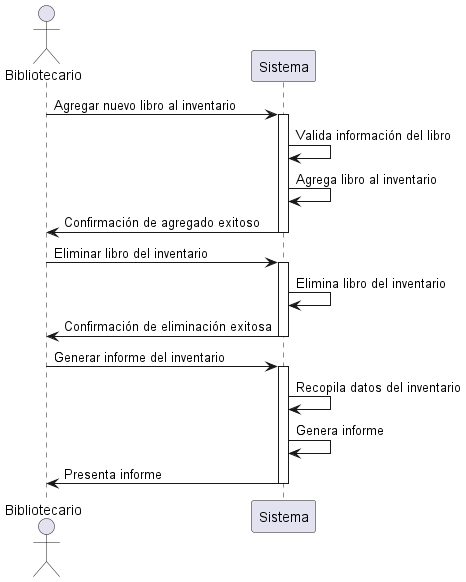

The diagram above was rendered by PlantUML. Its source (embedded in the PNG):
@startuml
actor Bibliotecario
participant Sistema
Bibliotecario -> Sistema: Agregar nuevo libro al inventario
activate Sistema
Sistema -> Sistema: Valida información del libro
Sistema -> Sistema: Agrega libro al inventario
Sistema -> Bibliotecario: Confirmación de agregado exitoso
deactivate Sistema

Bibliotecario -> Sistema: Eliminar libro del inventario
activate Sistema
Sistema -> Sistema: Elimina libro del inventario
Sistema -> Bibliotecario: Confirmación de eliminación exitosa
deactivate Sistema

Bibliotecario -> Sistema: Generar informe del inventario
activate Sistema
Sistema -> Sistema: Recopila datos del inventario
Sistema -> Sistema: Genera informe
Sistema -> Bibliotecario: Presenta informe
deactivate Sistema
@enduml